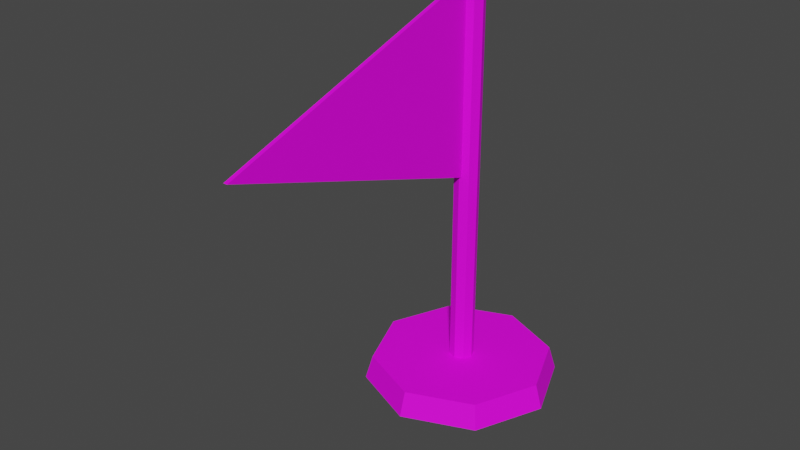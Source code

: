 # Source: Flag_Short.blend  (saved by Blender 2.83.19; exported with 4.5.12 LTS)
import bpy
from mathutils import Matrix  # noqa: F401  (used for matrix-valued properties, if any)

bpy.ops.wm.read_factory_settings(use_empty=True)
scene = bpy.context.scene
scene.name = 'Scene'

# ---- collections
col_object = bpy.data.collections.new('Object'); scene.collection.children.link(col_object)
col_scene = bpy.data.collections.new('Scene'); scene.collection.children.link(col_scene)

# ---- images (referenced by path relative to the original .blend; pixels are not part of the script)
import os
ASSET_DIR = os.environ.get("B2B_ASSET_DIR", "")  # directory of the original .blend (textures are referenced by path, not embedded)
HERE = os.path.dirname(os.path.abspath(__file__))  # packed textures are extracted next to this script under _unpacked/

def load_image(name, relpath, width, height, colorspace="sRGB"):
    """Load a texture the original file referenced (path relative to the .blend, or extracted next to this script)."""
    p = next((c for c in (os.path.join(HERE, relpath), os.path.join(ASSET_DIR, relpath)) if relpath and os.path.exists(c)), "")
    if p:
        img = bpy.data.images.load(p, check_existing=True)
        img.name = name
    else:  # same state as the original file: an image datablock whose file is absent (Cycles renders it pink)
        img = bpy.data.images.new(name, width, height)
        img.source = "FILE"
        img.filepath = "//" + (relpath or name)
    img.colorspace_settings.name = colorspace
    return img
img_uv_flag_special_png = load_image('uv_flag_special.png', 'uv_flag_special.png', 1024, 1024, 'sRGB')

# ---- materials (node trees are filled in below, after node groups)
mat_wood = bpy.data.materials.new('Wood')
mat_wood.use_transparent_shadow = False

# ---- material node trees
mat_wood.use_nodes = True; mat_wood.node_tree.nodes.clear()
_N = mat_wood.node_tree.nodes; _L = mat_wood.node_tree.links
n0 = _N.new('ShaderNodeBsdfPrincipled'); n0.name = 'Principled BSDF'; n0.location = (10, 300)
n0.distribution = 'GGX'
n0.subsurface_method = 'BURLEY'
n0.inputs[2].default_value = 0.7292
n0.inputs[3].default_value = 1.45
n0.inputs[13].default_value = 0.2188
n0.inputs[27].default_value = (0.0, 0.0, 0.0, 1.0)
n0.inputs[28].default_value = 1.0
n1 = _N.new('ShaderNodeOutputMaterial'); n1.name = 'Material Output'; n1.location = (300, 300)
n2 = _N.new('ShaderNodeTexImage'); n2.name = 'Image Texture'; n2.location = (-271, 220)
n2.image = img_uv_flag_special_png
n2.interpolation = 'Closest'
_L.new(n0.outputs[0], n1.inputs[0])
_L.new(n2.outputs[0], n0.inputs[0])
n1.is_active_output = True

# ---- world
world_world = bpy.data.worlds.new('World'); scene.world = world_world
world_world.use_nodes = True; world_world.node_tree.nodes.clear()
_N = world_world.node_tree.nodes; _L = world_world.node_tree.links
n0 = _N.new('ShaderNodeOutputWorld'); n0.name = 'World Output'; n0.location = (300, 300)
n1 = _N.new('ShaderNodeBackground'); n1.name = 'Background'; n1.location = (10, 300)
n1.inputs[0].default_value = (0.05088, 0.05088, 0.05088, 1.0)
_L.new(n1.outputs[0], n0.inputs[0])
n0.is_active_output = True
world_world.color = (0.05088, 0.05088, 0.05088)
world_world.use_sun_shadow = False
world_world.sun_shadow_jitter_overblur = 0.0

# ---- meshes
me_circle = bpy.data.meshes.new('Circle')
me_circle.from_pydata([(0.0, 0.25, 0.0), (-0.1768, 0.1768, 0.0), (-0.25, -1.093e-08, 0.0), (-0.1768, -0.1768, 0.0), (2.186e-08, -0.25, 0.0), (0.1768, -0.1768, 0.0), (0.25, 2.981e-09, 0.0), (0.1768, 0.1768, 0.0), (1.369e-10, 0.2316, 0.0625), (-0.1638, 0.1638, 0.0625), (-0.2316, -1.012e-08, 0.0625), (-0.1638, -0.1638, 0.0625), (2.039e-08, -0.2316, 0.0625), (0.1638, -0.1638, 0.0625), (0.2316, 2.762e-09, 0.0625), (0.1638, 0.1638, 0.0625), (0.0, 0.03125, 0.0625), (-0.0221, 0.0221, 0.0625), (-0.03125, -1.366e-09, 0.0625), (-0.0221, -0.0221, 0.0625), (2.732e-09, -0.03125, 0.0625), (0.0221, -0.0221, 0.0625), (0.03125, 3.727e-10, 0.0625), (0.0221, 0.0221, 0.0625), (0.0, 0.03125, 1.062), (-0.0221, 0.0221, 1.062), (-0.03125, -1.366e-09, 1.062), (-0.0221, -0.0221, 1.062), (2.732e-09, -0.03125, 1.062), (0.0221, -0.0221, 1.062), (0.03125, 3.727e-10, 1.062), (0.0221, 0.0221, 1.062), (0.005, 0.0, 1.062), (0.005, 0.0, 0.5625), (0.005, -0.75, 0.8125), (-0.005, 0.0, 0.5625), (-0.005, -0.75, 0.8125), (-0.005, 0.0, 1.062)], [], [(6, 7, 15, 14), (4, 5, 13, 12), (2, 3, 11, 10), (0, 1, 9, 8), (7, 0, 8, 15), (5, 6, 14, 13), (3, 4, 12, 11), (1, 2, 10, 9), (9, 10, 11, 12, 13, 14, 15, 8), (22, 23, 31, 30), (20, 21, 29, 28), (18, 19, 27, 26), (16, 17, 25, 24), (23, 16, 24, 31), (21, 22, 30, 29), (19, 20, 28, 27), (17, 18, 26, 25), (25, 26, 27, 28, 29, 30, 31, 24), (33, 32, 34), (35, 36, 37), (34, 32, 37, 36), (33, 34, 36, 35)])
_uv = me_circle.uv_layers.new(name='UVMap')
_uv.uv.foreach_set('vector', [0.9258, 0.2891, 0.8526, 0.4658, 0.8396, 0.4528, 0.9074, 0.2891, 0.6758, 0.03906, 0.8526, 0.1123, 0.8396, 0.1253, 0.6758, 0.05744, 0.4258, 0.2891, 0.499, 0.1123, 0.512, 0.1253, 0.4442, 0.2891, 0.6758, 0.5391, 0.499, 0.4658, 0.512, 0.4528, 0.6758, 0.5207, 0.8526, 0.4658, 0.6758, 0.5391, 0.6758, 0.5207, 0.8396, 0.4528, 0.8526, 0.1123, 0.9258, 0.2891, 0.9074, 0.2891, 0.8396, 0.1253, 0.499, 0.1123, 0.6758, 0.03906, 0.6758, 0.05744, 0.512, 0.1253, 0.499, 0.4658, 0.4258, 0.2891, 0.4442, 0.2891, 0.512, 0.4528, 0.512, 0.4528, 0.4442, 0.2891, 0.512, 0.1253, 0.6758, 0.05744, 0.8396, 0.1253, 0.9074, 0.2891, 0.8396, 0.4528, 0.6758, 0.5207, 0.1207, 0.02275, 0.1367, 0.0229, 0.1367, 0.94, 0.1207, 0.9398, 0.08873, 0.02244, 0.1047, 0.0226, 0.1047, 0.9397, 0.08873, 0.9395, 0.05672, 0.02214, 0.07272, 0.02229, 0.07272, 0.9394, 0.05672, 0.9392, 0.02471, 0.02184, 0.04071, 0.02199, 0.04071, 0.9391, 0.02471, 0.9389, 0.1367, 0.0229, 0.1527, 0.02305, 0.1527, 0.9401, 0.1367, 0.94, 0.1047, 0.0226, 0.1207, 0.02275, 0.1207, 0.9398, 0.1047, 0.9397, 0.07272, 0.02229, 0.08873, 0.02244, 0.08873, 0.9395, 0.07272, 0.9394, 0.04071, 0.02199, 0.05672, 0.02214, 0.05672, 0.9392, 0.04071, 0.9391, 0.06115, 0.9666, 0.0613, 0.9506, 0.07272, 0.9394, 0.08873, 0.9395, 0.09994, 0.9509, 0.09978, 0.967, 0.08836, 0.9782, 0.07236, 0.978, 0.2508, 0.4636, 0.2508, 0.9309, 0.9518, 0.6973, 0.2508, 0.4636, 0.9518, 0.6973, 0.2508, 0.9309, 0.956, 0.7095, 0.255, 0.9432, 0.2508, 0.9309, 0.9518, 0.6973, 0.2549, 0.4514, 0.9559, 0.685, 0.9518, 0.6973, 0.2508, 0.4636])
me_circle.materials.append(mat_wood)
me_circle.use_remesh_fix_poles = True
me_circle.use_remesh_preserve_attributes = False
me_circle.use_mirror_vertex_groups = False
me_circle.update()

# ---- objects
ob_flag = bpy.data.objects.new('Flag', me_circle)

# ---- transforms, parenting, visibility, modifiers, constraints
ob_flag.location = (0.0, 0.0, 0.0)
ob_flag.lineart.crease_threshold = 0.0

# ---- collection membership
col_scene.objects.link(ob_flag)

# ---- scene / render settings (as saved in the file)
scene.frame_start = 1; scene.frame_end = 250; scene.frame_set(70)
scene.render.engine = 'BLENDER_EEVEE_NEXT'
scene.cycles.use_denoising = False
scene.cycles.samples = 128
scene.cycles.sampling_pattern = 'TABULATED_SOBOL'
scene.cycles.use_adaptive_sampling = False
scene.cycles.use_light_tree = False
scene.view_settings.view_transform = 'Filmic'
bpy.context.view_layer.update()

# ---- added for rendering (the .blend has no active camera and no usable light): camera, sun
cam_auto = bpy.data.cameras.new('AutoCamera')
cam_auto.lens = 50.0
cam_auto.sensor_width = 36.0
cam_auto.clip_end = 1000.0
ob_auto_camera = bpy.data.objects.new('AutoCamera', cam_auto)
scene.collection.objects.link(ob_auto_camera)
ob_auto_camera.location = (1.42704, -1.96245, 1.67288)
ob_auto_camera.rotation_euler = (1.09748, -7.21219e-08, 0.694738)
scene.camera = ob_auto_camera
light_auto_sun = bpy.data.lights.new('AutoSun', 'SUN')
light_auto_sun.energy = 3.0
light_auto_sun.angle = 0.0523599
ob_auto_sun = bpy.data.objects.new('AutoSun', light_auto_sun)
scene.collection.objects.link(ob_auto_sun)
ob_auto_sun.rotation_euler = (0.872665, 0.174533, 0.523599)
bpy.context.view_layer.update()
